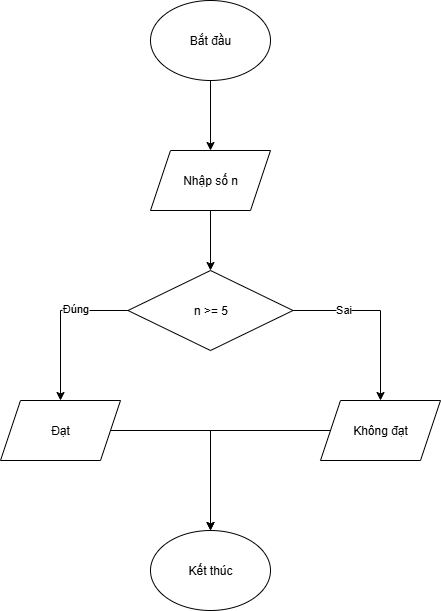

The diagram above was exported from draw.io. Its source (the exported page's mxGraphModel, read from the mxfile embedded in the PNG):
<mxGraphModel dx="537" dy="750" grid="1" gridSize="10" guides="1" tooltips="1" connect="1" arrows="1" fold="1" page="1" pageScale="1" pageWidth="827" pageHeight="1169" math="0" shadow="0">
  <root>
    <mxCell id="0" />
    <mxCell id="1" parent="0" />
    <mxCell id="BncaqSvGAMdBuaJsNqRI-3" style="edgeStyle=orthogonalEdgeStyle;rounded=0;orthogonalLoop=1;jettySize=auto;html=1;" edge="1" parent="1" source="BncaqSvGAMdBuaJsNqRI-1" target="BncaqSvGAMdBuaJsNqRI-2">
      <mxGeometry relative="1" as="geometry" />
    </mxCell>
    <mxCell id="BncaqSvGAMdBuaJsNqRI-1" value="Bắt đầu" style="ellipse;whiteSpace=wrap;html=1;" vertex="1" parent="1">
      <mxGeometry x="380" y="120" width="120" height="80" as="geometry" />
    </mxCell>
    <mxCell id="BncaqSvGAMdBuaJsNqRI-5" style="edgeStyle=orthogonalEdgeStyle;rounded=0;orthogonalLoop=1;jettySize=auto;html=1;entryX=0.5;entryY=0;entryDx=0;entryDy=0;" edge="1" parent="1" source="BncaqSvGAMdBuaJsNqRI-2" target="BncaqSvGAMdBuaJsNqRI-4">
      <mxGeometry relative="1" as="geometry" />
    </mxCell>
    <mxCell id="BncaqSvGAMdBuaJsNqRI-2" value="Nhập số n" style="shape=parallelogram;perimeter=parallelogramPerimeter;whiteSpace=wrap;html=1;fixedSize=1;" vertex="1" parent="1">
      <mxGeometry x="380" y="270" width="120" height="60" as="geometry" />
    </mxCell>
    <mxCell id="BncaqSvGAMdBuaJsNqRI-6" style="edgeStyle=orthogonalEdgeStyle;rounded=0;orthogonalLoop=1;jettySize=auto;html=1;" edge="1" parent="1" source="BncaqSvGAMdBuaJsNqRI-4">
      <mxGeometry relative="1" as="geometry">
        <mxPoint x="290" y="520" as="targetPoint" />
      </mxGeometry>
    </mxCell>
    <mxCell id="BncaqSvGAMdBuaJsNqRI-8" value="Đúng" style="edgeLabel;html=1;align=center;verticalAlign=middle;resizable=0;points=[];" vertex="1" connectable="0" parent="BncaqSvGAMdBuaJsNqRI-6">
      <mxGeometry x="-0.3212" y="-3" relative="1" as="geometry">
        <mxPoint as="offset" />
      </mxGeometry>
    </mxCell>
    <mxCell id="BncaqSvGAMdBuaJsNqRI-10" style="edgeStyle=orthogonalEdgeStyle;rounded=0;orthogonalLoop=1;jettySize=auto;html=1;" edge="1" parent="1" source="BncaqSvGAMdBuaJsNqRI-4">
      <mxGeometry relative="1" as="geometry">
        <mxPoint x="610" y="520" as="targetPoint" />
      </mxGeometry>
    </mxCell>
    <mxCell id="BncaqSvGAMdBuaJsNqRI-11" value="Sai" style="edgeLabel;html=1;align=center;verticalAlign=middle;resizable=0;points=[];" vertex="1" connectable="0" parent="BncaqSvGAMdBuaJsNqRI-10">
      <mxGeometry x="-0.4423" y="2" relative="1" as="geometry">
        <mxPoint x="1" as="offset" />
      </mxGeometry>
    </mxCell>
    <mxCell id="BncaqSvGAMdBuaJsNqRI-4" value="n &amp;gt;= 5" style="rhombus;whiteSpace=wrap;html=1;" vertex="1" parent="1">
      <mxGeometry x="357.5" y="390" width="165" height="80" as="geometry" />
    </mxCell>
    <mxCell id="BncaqSvGAMdBuaJsNqRI-15" style="edgeStyle=orthogonalEdgeStyle;rounded=0;orthogonalLoop=1;jettySize=auto;html=1;entryX=0.5;entryY=0;entryDx=0;entryDy=0;" edge="1" parent="1" source="BncaqSvGAMdBuaJsNqRI-9" target="BncaqSvGAMdBuaJsNqRI-14">
      <mxGeometry relative="1" as="geometry" />
    </mxCell>
    <mxCell id="BncaqSvGAMdBuaJsNqRI-9" value="Đạt" style="shape=parallelogram;perimeter=parallelogramPerimeter;whiteSpace=wrap;html=1;fixedSize=1;" vertex="1" parent="1">
      <mxGeometry x="230" y="520" width="120" height="60" as="geometry" />
    </mxCell>
    <mxCell id="BncaqSvGAMdBuaJsNqRI-16" style="edgeStyle=orthogonalEdgeStyle;rounded=0;orthogonalLoop=1;jettySize=auto;html=1;entryX=0.5;entryY=0;entryDx=0;entryDy=0;" edge="1" parent="1" source="BncaqSvGAMdBuaJsNqRI-13" target="BncaqSvGAMdBuaJsNqRI-14">
      <mxGeometry relative="1" as="geometry" />
    </mxCell>
    <mxCell id="BncaqSvGAMdBuaJsNqRI-13" value="Không đạt" style="shape=parallelogram;perimeter=parallelogramPerimeter;whiteSpace=wrap;html=1;fixedSize=1;" vertex="1" parent="1">
      <mxGeometry x="550" y="520" width="120" height="60" as="geometry" />
    </mxCell>
    <mxCell id="BncaqSvGAMdBuaJsNqRI-14" value="Kết thúc" style="ellipse;whiteSpace=wrap;html=1;" vertex="1" parent="1">
      <mxGeometry x="380" y="650" width="120" height="80" as="geometry" />
    </mxCell>
  </root>
</mxGraphModel>